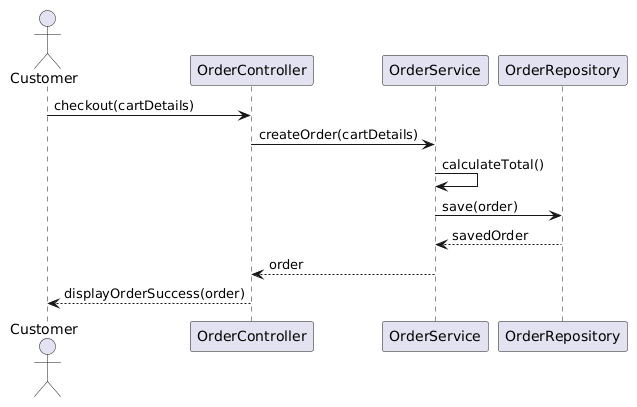

The diagram above was rendered by PlantUML. Its source (embedded in the PNG):
@startuml

actor Customer
participant OrderController
participant OrderService
participant OrderRepository

Customer -> OrderController: checkout(cartDetails)
OrderController -> OrderService: createOrder(cartDetails)
OrderService -> OrderService: calculateTotal()
OrderService -> OrderRepository: save(order)
OrderRepository --> OrderService: savedOrder
OrderService --> OrderController: order
OrderController --> Customer: displayOrderSuccess(order)

@enduml